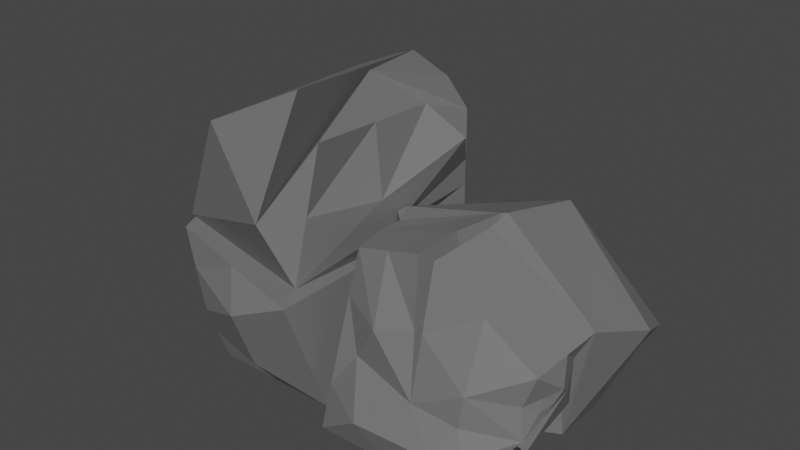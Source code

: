 # Source: rocks.blend  (saved by Blender 3.5.10; exported with 4.5.12 LTS)
import bpy
from mathutils import Matrix  # noqa: F401  (used for matrix-valued properties, if any)

bpy.ops.wm.read_factory_settings(use_empty=True)
scene = bpy.context.scene
scene.name = 'Scene'

# ---- collections
col_collection = bpy.data.collections.new('Collection'); scene.collection.children.link(col_collection)

# ---- materials (node trees are filled in below, after node groups)
mat_rock = bpy.data.materials.new('rock')

# ---- material node trees
mat_rock.use_nodes = True; mat_rock.node_tree.nodes.clear()
_N = mat_rock.node_tree.nodes; _L = mat_rock.node_tree.links
n0 = _N.new('ShaderNodeBsdfPrincipled'); n0.name = 'Principled BSDF'; n0.location = (10, 300)
n0.distribution = 'GGX'
n0.subsurface_method = 'RANDOM_WALK_SKIN'
n0.inputs[0].default_value = (0.1788, 0.1788, 0.1788, 1.0)
n0.inputs[3].default_value = 1.45
n0.inputs[27].default_value = (0.0, 0.0, 0.0, 1.0)
n0.inputs[28].default_value = 1.0
n1 = _N.new('ShaderNodeOutputMaterial'); n1.name = 'Material Output'; n1.location = (300, 300)
_L.new(n0.outputs[0], n1.inputs[0])
n1.is_active_output = True

# ---- world
world_world = bpy.data.worlds.new('World'); scene.world = world_world
world_world.use_nodes = True; world_world.node_tree.nodes.clear()
_N = world_world.node_tree.nodes; _L = world_world.node_tree.links
n0 = _N.new('ShaderNodeOutputWorld'); n0.name = 'World Output'; n0.location = (300, 300)
n1 = _N.new('ShaderNodeBackground'); n1.name = 'Background'; n1.location = (10, 300)
n1.inputs[0].default_value = (0.05088, 0.05088, 0.05088, 1.0)
_L.new(n1.outputs[0], n0.inputs[0])
n0.is_active_output = True
world_world.color = (0.05088, 0.05088, 0.05088)
world_world.use_sun_shadow = False
world_world.sun_shadow_jitter_overblur = 0.0

# ---- meshes
me_cube_002 = bpy.data.meshes.new('Cube.002')
me_cube_002.from_pydata([(-1.0, -1.258, -0.4327), (-0.8753, -0.8721, 1.244), (-1.0, 1.0, -0.4327), (-0.9497, 1.281, 0.7346), (0.5308, -1.258, -0.4283), (1.0, -1.0, 0.8352), (0.5308, 1.257, -0.4283), (1.0, 1.0, 0.3401), (-1.081, 0.0, 1.231), (0.0, 1.0, 1.256), (1.0, -0.1744, 0.8352), (0.0, -1.258, 0.2893), (0.0, 0.0, 1.509), (-0.1439, -1.0, 1.49), (-0.9526, -0.5, 1.231), (0.0, -0.5, 0.3783), (-0.05671, 0.0, 1.49), (-0.1439, -0.5, 1.49), (0.01435, -1.0, 1.482), (0.01435, -0.75, 1.482), (0.01435, -0.25, 1.482), (0.6794, 0.0, -0.4283), (0.7654, 1.169, -0.04408), (0.6794, 0.5, -0.4283), (1.0, -0.1744, 0.8352), (0.9064, -1.0, 0.2035), (1.149, 0.5, 0.5877), (0.5308, -0.5, -0.4283), (0.6301, -0.1744, 0.8352), (0.1609, -0.2555, -0.4283), (0.6301, -0.1744, 0.8352), (0.1609, -0.2555, -0.4283), (-0.9749, 1.225, 0.151), (-0.2346, 1.169, -0.4305), (-0.2095, 1.394, 0.1532), (-0.4749, 1.225, 0.9952), (-0.09217, 1.394, 0.3453), (0.3827, 1.169, 0.6059), (0.9064, -0.3372, 0.2035), (1.024, -0.5872, 0.5193), (0.7891, -0.75, -0.1124), (1.0, -0.5872, 0.8352), (0.8827, -1.0, 0.5193), (0.9414, -0.3808, 0.6773), (0.965, -0.7936, 0.3614), (1.053, -0.6904, 0.5983), (0.6481, -1.129, -0.1124), (0.5308, -0.8788, -0.4283), (0.7068, -0.875, 0.04553), (0.5895, -0.625, -0.2703), (0.6188, -0.8769, -0.1914), (-1.138, -0.1288, -0.4327), (-0.9376, -1.065, 0.4056), (-1.084, 0.6406, 0.9828), (-0.9874, 1.113, -0.1408), (-0.9481, -0.25, 1.231), (-0.9139, -0.6861, 1.237), (-0.9623, 1.253, 0.4428), (-1.084, -0.125, 1.231), (0.8945, -1.0, 0.3614), (0.9357, -0.8968, 0.2824), (1.009, -0.742, 0.4798), (0.9679, -0.8452, 0.5588), (-1.083, 0.3203, 1.107), (-0.9688, -0.5968, -0.01355), (-1.131, 0.4919, -0.2868), (-1.112, -0.1894, 0.3992), (-0.9429, -0.6574, 0.8183), (-1.105, 0.8766, 0.421), (-1.11, -0.06438, 0.3992), (-1.111, 0.2559, 0.2751), (0.9518, -0.871, 0.4206), (-0.9065, -0.9685, 0.8247), (0.5895, -1.193, -0.2703), (-0.2346, -1.258, -0.4305), (-0.5096, -0.9361, 1.367), (0.007177, -1.129, 0.8855), (-0.07196, -1.129, 0.8896), (0.5072, -1.0, 1.158), (0.9005, -1.0, 0.2824), (-0.5, -1.395, -0.07168), (0.2654, -1.362, -0.06949), (0.4532, -1.234, 0.2464), (0.5, -1.234, 0.5622), (-0.4376, -1.202, 0.7666), (0.9414, -1.0, 0.6773), (0.7773, -1.064, 0.04553), (-0.9688, -1.161, -0.01355), (0.8886, -1.0, 0.4404), (0.5213, -1.266, -0.01198), (-0.7032, -1.113, 0.3765), (-0.03682, 0.4567, -0.4294), (-0.2346, -0.04428, -0.4305)], [], [(14, 67, 52), (34, 3, 36), (48, 40, 39), (90, 72, 52, 87), (56, 1, 75), (78, 18, 76), (9, 12, 10, 26), (35, 3, 53), (19, 5, 41), (16, 17, 15), (8, 58, 55), (34, 32, 57), (10, 12, 20), (19, 20, 15), (18, 78, 5), (23, 6, 22), (22, 7, 26), (26, 10, 21), (21, 10, 28), (71, 79, 25), (50, 47, 27, 49), (21, 23, 26), (23, 22, 26), (15, 20, 12), (14, 56, 55), (0, 74, 80), (89, 86, 25), (82, 83, 11), (5, 78, 83), (11, 77, 84), (6, 33, 34), (3, 35, 36), (7, 22, 37), (34, 57, 3), (34, 33, 32), (33, 54, 32), (36, 37, 22), (36, 35, 37), (35, 9, 37), (36, 22, 6), (6, 34, 36), (38, 24, 43), (39, 40, 38), (40, 49, 27), (61, 39, 45), (41, 45, 43), (5, 85, 42), (48, 50, 49), (48, 46, 50), (21, 29, 91, 23), (58, 8, 63), (0, 87, 52, 64), (72, 56, 52), (52, 56, 14), (2, 51, 65), (51, 64, 66), (68, 53, 32), (3, 57, 53), (57, 32, 53), (55, 58, 66), (8, 63, 69), (54, 65, 68), (68, 70, 53), (68, 65, 70), (65, 51, 70), (69, 70, 51), (69, 63, 70), (63, 53, 70), (66, 69, 51), (66, 58, 69), (58, 8, 69), (66, 67, 55), (66, 64, 67), (64, 52, 67), (55, 58, 63), (71, 60, 44), (62, 71, 61), (42, 88, 59, 71), (84, 75, 1), (84, 77, 75), (77, 13, 75), (83, 76, 11), (83, 78, 76), (81, 89, 82), (73, 89, 81), (46, 86, 89), (80, 81, 11), (80, 74, 81), (80, 90, 87), (11, 84, 90), (84, 1, 72), (38, 27, 28, 24), (27, 47, 31), (81, 74, 4), (28, 30, 24), (91, 92, 33), (92, 29, 31), (86, 46, 48), (29, 27, 31), (90, 84, 72), (80, 11, 90), (0, 80, 87), (73, 46, 89), (4, 73, 81), (11, 81, 82), (62, 42, 71), (45, 62, 61), (61, 71, 44), (53, 55, 63), (54, 68, 32), (54, 2, 65), (51, 0, 64), (86, 48, 25), (40, 48, 49), (41, 5, 45), (5, 62, 45), (24, 41, 43), (43, 45, 39), (38, 40, 27), (39, 38, 43), (9, 7, 37), (83, 85, 5), (25, 59, 88), (82, 25, 83), (25, 88, 42), (83, 25, 42), (82, 89, 25), (60, 71, 25), (29, 21, 28), (19, 18, 5), (17, 16, 14), (14, 16, 55), (16, 8, 55), (12, 16, 15), (9, 16, 12), (9, 35, 53, 63, 8), (7, 9, 26), (48, 44, 60), (14, 55, 67), (11, 15, 77), (17, 14, 56, 75, 13), (17, 13, 77, 15), (71, 59, 79), (24, 10, 20), (24, 20, 19, 41), (33, 2, 54), (61, 44, 39), (50, 46, 73), (72, 1, 56), (47, 50, 73, 4), (91, 29, 92), (2, 33, 92, 51), (6, 23, 91, 33), (0, 51, 92, 74), (76, 18, 19), (74, 92, 31, 47, 4), (15, 11, 76, 19), (29, 28, 27), (5, 42, 62), (83, 42, 85), (25, 79, 59), (9, 8, 16), (60, 25, 48), (48, 39, 44)])
_uv = me_cube_002.uv_layers.new(name='UVMap')
_uv.uv.foreach_set('vector', [0.625, 0.0625, 0.5625, 0.04688, 0.5, 0.0, 0.5, 0.3749, 0.6251, 0.2498, 0.5625, 0.3749, 0.4688, 0.7344, 0.4375, 0.7188, 0.5625, 0.7188, 0.5312, 0.9688, 0.5625, 1.0, 0.5, 1.0, 0.4375, 1.0, 0.875, 0.7188, 0.875, 0.75, 0.8438, 0.75, 0.625, 0.7812, 0.0, 0.0, 0.625, 0.8438, 0.75, 0.5, 0.75, 0.625, 0.625, 0.625, 0.625, 0.5625, 0.8115, 0.496, 0.873, 0.4921, 0.874, 0.5585, 0.0, 0.0, 0.0, 0.0, 0.0, 0.0, 0.8125, 0.625, 0.8125, 0.6875, 0.75, 0.6875, 0.875, 0.625, 0.875, 0.6406, 0.875, 0.6562, 0.5, 0.3749, 0.5, 0.2499, 0.5626, 0.2499, 0.0, 0.0, 0.75, 0.625, 0.0, 0.0, 0.6875, 0.7188, 0.6875, 0.6562, 0.75, 0.6875, 0.625, 0.8125, 0.625, 0.7812, 0.625, 0.75, 0.375, 0.5625, 0.375, 0.5, 0.5, 0.5, 0.5, 0.5, 0.625, 0.5, 0.625, 0.5625, 0.625, 0.5625, 0.625, 0.625, 0.375, 0.625, 0.375, 0.625, 0.625, 0.625, 0.625, 0.625, 0.543, 0.7402, 0.5156, 0.75, 0.5, 0.75, 0.4219, 0.7266, 0.375, 0.7188, 0.375, 0.6875, 0.4062, 0.7031, 0.375, 0.625, 0.375, 0.5625, 0.625, 0.5625, 0.375, 0.5625, 0.5, 0.5, 0.625, 0.5625, 0.75, 0.6875, 0.6875, 0.6562, 0.75, 0.625, 0.0, 0.0, 0.0, 0.0, 0.0, 0.0, 0.375, 1.0, 0.375, 0.875, 0.5, 0.9375, 0.4844, 0.7812, 0.4688, 0.75, 0.5, 0.75, 0.5625, 0.8125, 0.625, 0.8125, 0.625, 0.875, 0.625, 0.75, 0.625, 0.7812, 0.625, 0.8125, 0.625, 0.875, 0.625, 0.9062, 0.625, 0.9375, 0.375, 0.5, 0.375, 0.375, 0.5, 0.3749, 0.6251, 0.2498, 0.625, 0.3124, 0.5625, 0.3749, 0.625, 0.5, 0.5, 0.5, 0.5625, 0.4375, 0.5, 0.3749, 0.5626, 0.2499, 0.6251, 0.2498, 0.5, 0.3749, 0.375, 0.375, 0.5, 0.2499, 0.375, 0.375, 0.4375, 0.25, 0.5, 0.2499, 0.5625, 0.3749, 0.5625, 0.4375, 0.5, 0.5, 0.5625, 0.3749, 0.625, 0.3124, 0.5625, 0.4375, 0.625, 0.3124, 0.625, 0.375, 0.5625, 0.4375, 0.5625, 0.3749, 0.5, 0.5, 0.375, 0.5, 0.375, 0.5, 0.5, 0.3749, 0.5625, 0.3749, 0.5, 0.6875, 0.625, 0.6875, 0.5938, 0.7031, 0.5625, 0.7188, 0.4375, 0.7188, 0.5, 0.6875, 0.4375, 0.7188, 0.4062, 0.7031, 0.375, 0.6875, 0.5547, 0.7305, 0.5625, 0.7188, 0.5781, 0.7266, 0.625, 0.7188, 0.5781, 0.7266, 0.5938, 0.7031, 0.625, 0.75, 0.5938, 0.75, 0.5625, 0.75, 0.4688, 0.7344, 0.4219, 0.7266, 0.4062, 0.7031, 0.4688, 0.7344, 0.4375, 0.75, 0.4219, 0.7266, 0.375, 0.625, 0.375, 0.625, 0.375, 0.5, 0.375, 0.5625, 0.0, 0.0, 0.0, 0.0, 0.0, 0.0, 0.375, 0.0, 0.4375, 0.0, 0.5, 0.0, 0.4375, 0.0625, 0.5625, 0.0, 0.625, 0.03125, 0.5, 0.0, 0.5, 0.0, 0.625, 0.03125, 0.625, 0.0625, 0.375, 0.25, 0.375, 0.125, 0.4063, 0.1875, 0.375, 0.125, 0.4375, 0.0625, 0.5, 0.1094, 0.5313, 0.2187, 0.625, 0.1874, 0.5, 0.2499, 0.6251, 0.2498, 0.5626, 0.2499, 0.625, 0.1874, 0.5626, 0.2499, 0.5, 0.2499, 0.625, 0.1874, 0.625, 0.09375, 0.625, 0.1094, 0.5, 0.1094, 0.625, 0.125, 0.625, 0.1562, 0.5, 0.125, 0.4375, 0.25, 0.4063, 0.1875, 0.5313, 0.2187, 0.5313, 0.2187, 0.5, 0.1562, 0.625, 0.1874, 0.5313, 0.2187, 0.4063, 0.1875, 0.5, 0.1562, 0.4063, 0.1875, 0.375, 0.125, 0.5, 0.1562, 0.5, 0.125, 0.5, 0.1562, 0.375, 0.125, 0.5, 0.125, 0.625, 0.1562, 0.5, 0.1562, 0.625, 0.1562, 0.625, 0.1874, 0.5, 0.1562, 0.5, 0.1094, 0.5, 0.125, 0.375, 0.125, 0.5, 0.1094, 0.625, 0.1094, 0.5, 0.125, 0.625, 0.1094, 0.625, 0.125, 0.5, 0.125, 0.5, 0.1094, 0.5625, 0.04688, 0.625, 0.09375, 0.5, 0.1094, 0.4375, 0.0625, 0.5625, 0.04688, 0.4375, 0.0625, 0.5, 0.0, 0.5625, 0.04688, 0.0, 0.0, 0.0, 0.0, 0.0, 0.0, 0.543, 0.7402, 0.5156, 0.7422, 0.5312, 0.7344, 0.5703, 0.7383, 0.543, 0.7402, 0.5547, 0.7305, 0.5625, 0.75, 0.5469, 0.75, 0.5312, 0.75, 0.543, 0.7402, 0.625, 0.9375, 0.625, 0.9688, 0.625, 1.0, 0.625, 0.9375, 0.625, 0.9062, 0.625, 0.9688, 0.625, 0.9062, 0.625, 0.9375, 0.625, 0.9688, 0.625, 0.8125, 0.625, 0.8438, 0.625, 0.875, 0.625, 0.8125, 0.625, 0.7812, 0.625, 0.8438, 0.5, 0.8125, 0.4844, 0.7812, 0.5625, 0.8125, 0.4062, 0.75, 0.4844, 0.7812, 0.5, 0.8125, 0.4375, 0.75, 0.4688, 0.75, 0.4844, 0.7812, 0.5, 0.9375, 0.5, 0.8125, 0.625, 0.875, 0.5, 0.9375, 0.375, 0.875, 0.5, 0.8125, 0.5, 0.9375, 0.5312, 0.9688, 0.4375, 1.0, 0.625, 0.875, 0.625, 0.9375, 0.5312, 0.9688, 0.625, 0.9375, 0.625, 1.0, 0.5625, 1.0, 0.5, 0.6875, 0.375, 0.6875, 0.625, 0.625, 0.625, 0.6875, 0.375, 0.6875, 0.375, 0.7188, 0.0, 0.0, 0.5, 0.8125, 0.375, 0.875, 0.375, 0.75, 0.625, 0.625, 0.0, 0.0, 0.625, 0.6875, 0.375, 0.5, 0.375, 0.625, 0.375, 0.375, 0.375, 0.625, 0.375, 0.625, 0.0, 0.0, 0.4688, 0.75, 0.4375, 0.75, 0.4688, 0.7344, 0.375, 0.625, 0.375, 0.6875, 0.0, 0.0, 0.5312, 0.9688, 0.625, 0.9375, 0.5625, 1.0, 0.5, 0.9375, 0.625, 0.875, 0.5312, 0.9688, 0.375, 1.0, 0.5, 0.9375, 0.4375, 1.0, 0.4062, 0.75, 0.4375, 0.75, 0.4844, 0.7812, 0.375, 0.75, 0.4062, 0.75, 0.5, 0.8125, 0.625, 0.875, 0.5, 0.8125, 0.5625, 0.8125, 0.5703, 0.7383, 0.5625, 0.75, 0.543, 0.7402, 0.5781, 0.7266, 0.5703, 0.7383, 0.5547, 0.7305, 0.5547, 0.7305, 0.543, 0.7402, 0.5312, 0.7344, 0.0, 0.0, 0.0, 0.0, 0.0, 0.0, 0.4375, 0.25, 0.5313, 0.2187, 0.5, 0.2499, 0.4375, 0.25, 0.375, 0.25, 0.4063, 0.1875, 0.375, 0.125, 0.375, 0.0, 0.4375, 0.0625, 0.4688, 0.75, 0.4688, 0.7344, 0.5, 0.75, 0.4375, 0.7188, 0.4688, 0.7344, 0.4062, 0.7031, 0.625, 0.7188, 0.625, 0.75, 0.5781, 0.7266, 0.625, 0.75, 0.5703, 0.7383, 0.5781, 0.7266, 0.625, 0.6875, 0.625, 0.7188, 0.5938, 0.7031, 0.5938, 0.7031, 0.5781, 0.7266, 0.5625, 0.7188, 0.5, 0.6875, 0.4375, 0.7188, 0.375, 0.6875, 0.5625, 0.7188, 0.5, 0.6875, 0.5938, 0.7031, 0.625, 0.375, 0.625, 0.5, 0.5625, 0.4375, 0.625, 0.8125, 0.5938, 0.75, 0.625, 0.75, 0.5, 0.75, 0.5312, 0.75, 0.5469, 0.75, 0.5625, 0.8125, 0.5, 0.75, 0.625, 0.8125, 0.5, 0.75, 0.5469, 0.75, 0.5625, 0.75, 0.625, 0.8125, 0.5, 0.75, 0.5625, 0.75, 0.5625, 0.8125, 0.4844, 0.7812, 0.5, 0.75, 0.5156, 0.7422, 0.543, 0.7402, 0.5, 0.75, 0.375, 0.625, 0.375, 0.625, 0.625, 0.625, 0.6875, 0.7188, 0.625, 0.8125, 0.625, 0.75, 0.8125, 0.6875, 0.8125, 0.625, 0.875, 0.6875, 0.875, 0.6875, 0.8125, 0.625, 0.875, 0.6562, 0.8125, 0.625, 0.875, 0.625, 0.875, 0.6562, 0.75, 0.625, 0.8125, 0.625, 0.75, 0.6875, 0.75, 0.5, 0.8125, 0.625, 0.75, 0.625, 0.75, 0.5, 0.8115, 0.496, 0.874, 0.5585, 0.8745, 0.5918, 0.875, 0.625, 0.625, 0.5, 0.75, 0.5, 0.625, 0.5625, 0.4688, 0.7344, 0.5312, 0.7344, 0.5156, 0.7422, 0.625, 0.0625, 0.625, 0.09375, 0.5625, 0.04688, 0.75, 0.75, 0.75, 0.6875, 0.7812, 0.75, 0.8125, 0.6875, 0.875, 0.6875, 0.875, 0.7188, 0.8438, 0.75, 0.8125, 0.75, 0.8125, 0.6875, 0.8125, 0.75, 0.7812, 0.75, 0.75, 0.6875, 0.543, 0.7402, 0.5312, 0.75, 0.5156, 0.75, 0.0, 0.0, 0.0, 0.0, 0.0, 0.0, 0.0, 0.0, 0.0, 0.0, 0.0, 0.0, 0.0, 0.0, 0.375, 0.375, 0.375, 0.25, 0.4375, 0.25, 0.5547, 0.7305, 0.5312, 0.7344, 0.5625, 0.7188, 0.4219, 0.7266, 0.4375, 0.75, 0.4062, 0.75, 0.5625, 0.0, 0.625, 0.0, 0.625, 0.03125, 0.375, 0.7188, 0.4219, 0.7266, 0.4062, 0.75, 0.375, 0.75, 0.375, 0.5, 0.375, 0.625, 0.375, 0.625, 0.375, 0.25, 0.375, 0.375, 0.375, 0.625, 0.375, 0.125, 0.375, 0.5, 0.375, 0.5625, 0.375, 0.5, 0.375, 0.375, 0.375, 1.0, 0.375, 0.125, 0.375, 0.625, 0.375, 0.875, 0.0, 0.0, 0.0, 0.0, 0.0, 0.0, 0.375, 0.875, 0.375, 0.625, 0.0, 0.0, 0.375, 0.7188, 0.375, 0.75, 0.0, 0.0, 0.0, 0.0, 0.0, 0.0, 0.0, 0.0, 0.375, 0.625, 0.625, 0.625, 0.375, 0.6875, 0.625, 0.75, 0.5625, 0.75, 0.5703, 0.7383, 0.625, 0.8125, 0.5625, 0.75, 0.5938, 0.75, 0.5, 0.75, 0.5156, 0.75, 0.5312, 0.75, 0.75, 0.5, 0.875, 0.625, 0.8125, 0.625, 0.5156, 0.7422, 0.5, 0.75, 0.4688, 0.7344, 0.4688, 0.7344, 0.5625, 0.7188, 0.5312, 0.7344])
me_cube_002.materials.append(mat_rock)
me_cube_002.update()
me_cube_003 = bpy.data.meshes.new('Cube.003')
me_cube_003.from_pydata([(-0.9328, -0.7905, -1.045), (-0.2977, -1.0, 0.1472), (-0.7685, 1.0, -1.045), (-0.2977, 1.0, 0.1472), (0.835, -1.172, -1.045), (1.0, -1.0, 0.2878), (1.0, 1.0, -1.045), (1.0, 1.0, -0.01054), (0.7935, -1.0, 0.6903), (0.3511, 1.0, 0.4212), (0.6756, -1.43, -0.3858), (0.5723, 0.0, 0.5558), (0.6756, 0.0, 0.5582), (-0.6153, -0.8953, -0.4492), (-0.2977, 0.0, 0.1472), (-0.6153, 0.1047, -0.4492), (-0.8506, 0.1047, -1.045), (-0.5331, 1.311, -0.4492), (-0.774, -0.3429, -0.7473), (-0.4565, 0.5524, -0.151), (-0.6536, 0.3286, -0.5982), (-0.6508, 1.311, -0.7473), (0.1158, 1.311, -1.045), (0.6756, 1.114, 0.2053), (1.0, 1.0, -0.528), (0.02669, 1.114, 0.2842), (-0.4154, 1.0, -0.151), (0.2334, 1.311, -0.7473), (0.2334, 1.311, -0.2298), (0.3511, 1.114, 0.06832), (0.8693, 0.5501, 0.1386), (1.0, 1.0, -0.7868), (0.9175, -0.08602, -1.045), (0.9346, -0.2249, 0.2132), (0.9175, -1.086, -0.3788), (1.055, -0.08602, -0.7868), (1.158, 0.7751, -0.1947), (1.075, -0.311, -0.4534)], [], [(19, 3, 26), (7, 24, 28), (24, 36, 35), (0, 4, 10), (14, 9, 25, 3), (8, 10, 9, 11), (30, 7, 12), (13, 0, 10), (10, 5, 12), (1, 8, 11, 9), (12, 7, 23), (34, 10, 4), (10, 8, 1), (13, 10, 1), (13, 18, 0), (14, 19, 15), (15, 13, 14), (13, 1, 14), (16, 20, 17, 21), (0, 18, 20, 16), (18, 15, 19, 20), (6, 22, 27), (17, 26, 28), (3, 25, 29), (29, 23, 7), (29, 25, 23), (25, 9, 23), (28, 29, 7), (28, 26, 29), (26, 3, 29), (27, 21, 17), (27, 22, 21), (22, 2, 21), (28, 27, 17), (28, 24, 27), (31, 27, 24), (4, 32, 35), (24, 7, 30), (30, 33, 37), (37, 34, 4), (37, 33, 34), (33, 5, 34), (35, 31, 24), (35, 32, 31), (32, 6, 31), (35, 37, 4), (35, 36, 37), (36, 30, 37), (36, 24, 30), (2, 16, 21), (9, 12, 23), (9, 10, 12), (33, 12, 5), (1, 9, 14), (22, 6, 32, 16, 2), (20, 19, 26, 17), (34, 5, 10), (13, 15, 18), (0, 16, 32, 4), (14, 3, 19), (31, 6, 27), (33, 30, 12)])
_uv = me_cube_003.uv_layers.new(name='UVMap')
_uv.uv.foreach_set('vector', [0.5625, 0.1875, 0.625, 0.25, 0.5625, 0.25, 0.625, 0.5, 0.5, 0.5, 0.5625, 0.375, 0.5, 0.5, 0.5625, 0.5625, 0.4375, 0.625, 0.375, 1.0, 0.375, 0.75, 0.625, 0.8125, 0.875, 0.625, 0.75, 0.5, 0.8125, 0.5, 0.875, 0.5, 0.625, 0.875, 0.625, 0.8125, 0.0, 0.0, 0.3125, 0.4375, 0.0, 0.0, 0.0, 0.0, 0.0, 0.0, 0.5, 1.0, 0.375, 1.0, 0.625, 0.8125, 0.625, 0.8125, 0.625, 0.75, 0.3125, 0.375, 0.875, 0.75, 0.625, 0.875, 0.6875, 0.6875, 0.75, 0.5, 0.0, 0.0, 0.0, 0.0, 0.0, 0.0, 0.5, 0.75, 0.625, 0.8125, 0.375, 0.75, 0.625, 0.8125, 0.625, 0.875, 0.625, 1.0, 0.5, 1.0, 0.625, 0.8125, 0.625, 1.0, 0.5, 0.0, 0.4375, 0.0625, 0.375, 0.0, 0.625, 0.125, 0.5625, 0.1875, 0.5, 0.125, 0.5, 0.125, 0.5, 0.0, 0.625, 0.125, 0.5, 0.0, 0.625, 0.0, 0.625, 0.125, 0.375, 0.125, 0.4688, 0.1562, 0.5, 0.25, 0.4375, 0.25, 0.375, 0.0, 0.4375, 0.0625, 0.4688, 0.1562, 0.375, 0.125, 0.4375, 0.0625, 0.5, 0.125, 0.5625, 0.1875, 0.4688, 0.1562, 0.375, 0.5, 0.375, 0.375, 0.4375, 0.375, 0.5, 0.25, 0.5625, 0.25, 0.5625, 0.375, 0.625, 0.25, 0.625, 0.3125, 0.625, 0.375, 0.625, 0.375, 0.625, 0.4375, 0.625, 0.5, 0.625, 0.375, 0.625, 0.3125, 0.625, 0.4375, 0.625, 0.3125, 0.625, 0.375, 0.625, 0.4375, 0.5625, 0.375, 0.625, 0.375, 0.625, 0.5, 0.5625, 0.375, 0.5625, 0.25, 0.625, 0.375, 0.5625, 0.25, 0.625, 0.25, 0.625, 0.375, 0.4375, 0.375, 0.4375, 0.25, 0.5, 0.25, 0.4375, 0.375, 0.375, 0.375, 0.4375, 0.25, 0.375, 0.375, 0.375, 0.25, 0.4375, 0.25, 0.5625, 0.375, 0.4375, 0.375, 0.5, 0.25, 0.5625, 0.375, 0.5, 0.5, 0.4375, 0.375, 0.4375, 0.5, 0.4375, 0.375, 0.5, 0.5, 0.375, 0.75, 0.375, 0.625, 0.4375, 0.625, 0.5, 0.5, 0.625, 0.5, 0.625, 0.625, 0.625, 0.625, 0.625, 0.6875, 0.5, 0.6875, 0.5, 0.6875, 0.5, 0.75, 0.375, 0.75, 0.5, 0.6875, 0.625, 0.6875, 0.5, 0.75, 0.625, 0.6875, 0.625, 0.75, 0.5, 0.75, 0.4375, 0.625, 0.4375, 0.5, 0.5, 0.5, 0.4375, 0.625, 0.375, 0.625, 0.4375, 0.5, 0.375, 0.625, 0.375, 0.5, 0.4375, 0.5, 0.4375, 0.625, 0.5, 0.6875, 0.375, 0.75, 0.4375, 0.625, 0.5625, 0.5625, 0.5, 0.6875, 0.5625, 0.5625, 0.625, 0.625, 0.5, 0.6875, 0.5625, 0.5625, 0.5, 0.5, 0.625, 0.625, 0.375, 0.25, 0.375, 0.125, 0.4375, 0.25, 0.0, 0.0, 0.0, 0.0, 0.0, 0.0, 0.0, 0.0, 0.625, 0.8125, 0.3125, 0.375, 0.0, 0.0, 0.0, 0.0, 0.0, 0.0, 0.875, 0.75, 0.75, 0.5, 0.875, 0.625, 0.25, 0.5, 0.375, 0.5, 0.375, 0.625, 0.125, 0.625, 0.125, 0.5, 0.4688, 0.1562, 0.5625, 0.1875, 0.5625, 0.25, 0.5, 0.25, 0.5, 0.75, 0.625, 0.75, 0.625, 0.8125, 0.5, 0.0, 0.5, 0.125, 0.4375, 0.0625, 0.125, 0.75, 0.125, 0.625, 0.375, 0.625, 0.375, 0.75, 0.625, 0.125, 0.625, 0.25, 0.5625, 0.1875, 0.4375, 0.5, 0.375, 0.5, 0.4375, 0.375, 0.0, 0.0, 0.0, 0.0, 0.0, 0.0])
me_cube_003.materials.append(mat_rock)
me_cube_003.update()
me_cube_005 = bpy.data.meshes.new('Cube.005')
me_cube_005.from_pydata([(-1.0, -1.0, -1.0), (-0.2977, -1.0, 0.2432), (-0.7825, 1.0, -1.0), (-0.2977, 1.0, 0.2432), (1.0, -1.0, -1.0), (1.0, -1.0, 0.2444), (1.0, 1.479, -1.0), (1.0, 1.0, 0.2444), (-0.2782, 1.249, -0.3931), (-0.2939, 1.0, 0.2432), (1.0, -1.343, -0.3778), (0.3511, -1.343, 0.2438), (0.3511, -1.343, -0.3784), (-0.6489, -1.343, -0.3784), (5.182e-08, -1.343, -1.0), (0.6756, -1.343, -0.6892), (0.02669, -1.343, -0.0676), (0.01335, -1.343, -0.5338), (-1.199, -4.643e-08, -1.0), (-0.8477, -4.643e-08, -0.3784), (-0.9564, -1.0, -0.3784), (-0.6053, -4.643e-08, 0.2432), (-0.5401, 1.0, -0.3784), (-0.9688, 0.5, -0.6892), (-0.7265, -0.5, -0.0676), (-0.7871, 0.25, -0.223), (0.1087, 1.24, -1.0), (0.353, 1.0, 0.2438), (1.0, 1.24, -0.3778), (-0.286, 1.125, -0.07495), (-0.5303, 1.125, -0.6965), (0.3609, 1.264, -0.07432), (0.3609, 1.503, -0.6965)], [], [(22, 2, 23), (6, 26, 32), (3, 9, 29), (16, 1, 13), (2, 26, 6, 4, 14, 0, 18), (3, 29, 8), (8, 29, 31), (7, 28, 31), (10, 12, 15), (12, 11, 1), (12, 10, 11), (10, 5, 11), (14, 17, 13), (4, 15, 17), (12, 17, 15), (18, 19, 23), (0, 13, 1), (20, 1, 24), (19, 18, 20), (18, 0, 20), (24, 25, 23, 19), (21, 25, 24), (21, 3, 22), (31, 32, 8), (31, 28, 32), (28, 6, 32), (31, 27, 7), (31, 29, 27), (29, 9, 27), (32, 30, 8), (32, 26, 30), (26, 2, 30), (25, 21, 22), (1, 21, 24), (19, 20, 24), (20, 0, 1), (2, 18, 23), (14, 4, 17), (0, 14, 13), (16, 12, 1), (4, 10, 15), (27, 21, 1, 11, 5, 7), (17, 16, 13), (25, 22, 23), (4, 6, 28), (7, 5, 10, 4, 28), (12, 16, 17), (30, 2, 22), (8, 30, 22, 3), (9, 3, 21), (27, 9, 21)])
_uv = me_cube_005.uv_layers.new(name='UVMap')
_uv.uv.foreach_set('vector', [0.5, 0.25, 0.375, 0.25, 0.4375, 0.1875, 0.375, 0.5, 0.375, 0.375, 0.5, 0.4375, 0.875, 0.5, 0.6875, 0.5, 0.7188, 0.5, 0.5625, 0.9375, 0.625, 1.0, 0.5, 1.0, 0.125, 0.5, 0.25, 0.5, 0.375, 0.5, 0.375, 0.75, 0.25, 0.75, 0.125, 0.75, 0.125, 0.625, 0.875, 0.5, 0.7188, 0.5, 0.75, 0.5, 0.625, 0.375, 0.625, 0.4062, 0.625, 0.4375, 0.625, 0.5, 0.5, 0.5, 0.625, 0.4375, 0.5, 0.75, 0.5, 0.875, 0.4375, 0.8125, 0.5, 0.875, 0.625, 0.875, 0.625, 1.0, 0.5, 0.875, 0.5, 0.75, 0.625, 0.875, 0.5, 0.75, 0.625, 0.75, 0.625, 0.875, 0.375, 0.875, 0.4688, 0.9062, 0.5, 1.0, 0.375, 0.75, 0.4375, 0.8125, 0.4688, 0.9062, 0.5, 0.875, 0.4688, 0.9062, 0.4375, 0.8125, 0.375, 0.125, 0.5, 0.125, 0.4375, 0.1875, 0.375, 0.0, 0.5, 0.0, 0.625, 0.0, 0.5, 0.0, 0.625, 0.0, 0.5625, 0.0625, 0.5, 0.125, 0.375, 0.125, 0.5, 0.0, 0.375, 0.125, 0.375, 0.0, 0.5, 0.0, 0.5625, 0.0625, 0.5312, 0.1562, 0.4375, 0.1875, 0.5, 0.125, 0.625, 0.125, 0.5312, 0.1562, 0.5625, 0.0625, 0.625, 0.125, 0.625, 0.25, 0.5, 0.25, 0.625, 0.4375, 0.5, 0.4375, 0.625, 0.375, 0.625, 0.4375, 0.5, 0.5, 0.5, 0.4375, 0.5, 0.5, 0.375, 0.5, 0.5, 0.4375, 0.625, 0.4375, 0.625, 0.4688, 0.625, 0.5, 0.625, 0.4375, 0.625, 0.4062, 0.625, 0.4688, 0.625, 0.4062, 0.625, 0.4375, 0.625, 0.4688, 0.5, 0.4375, 0.5, 0.3125, 0.625, 0.375, 0.5, 0.4375, 0.375, 0.375, 0.5, 0.3125, 0.375, 0.375, 0.375, 0.25, 0.5, 0.3125, 0.5312, 0.1562, 0.625, 0.125, 0.5, 0.25, 0.625, 0.0, 0.625, 0.125, 0.5625, 0.0625, 0.5, 0.125, 0.5, 0.0, 0.5625, 0.0625, 0.5, 0.0, 0.375, 0.0, 0.625, 0.0, 0.375, 0.25, 0.375, 0.125, 0.4375, 0.1875, 0.375, 0.875, 0.375, 0.75, 0.4688, 0.9062, 0.375, 1.0, 0.375, 0.875, 0.5, 1.0, 0.5625, 0.9375, 0.5, 0.875, 0.625, 1.0, 0.375, 0.75, 0.5, 0.75, 0.4375, 0.8125, 0.6562, 0.5, 0.875, 0.625, 0.875, 0.75, 0.75, 0.75, 0.625, 0.75, 0.625, 0.5, 0.4688, 0.9062, 0.5625, 0.9375, 0.5, 1.0, 0.5312, 0.1562, 0.5, 0.25, 0.4375, 0.1875, 0.375, 0.75, 0.375, 0.5, 0.5, 0.5, 0.625, 0.5, 0.625, 0.75, 0.5, 0.75, 0.375, 0.75, 0.5, 0.5, 0.5, 0.875, 0.5625, 0.9375, 0.4688, 0.9062, 0.5, 0.3125, 0.375, 0.25, 0.5, 0.25, 0.625, 0.375, 0.5, 0.3125, 0.5, 0.25, 0.625, 0.25, 0.6875, 0.5, 0.875, 0.5, 0.875, 0.625, 0.6562, 0.5, 0.6875, 0.5, 0.875, 0.625])
me_cube_005.materials.append(mat_rock)
me_cube_005.update()

# ---- objects
ob_cube_001 = bpy.data.objects.new('Cube.001', me_cube_002)
ob_cube_002 = bpy.data.objects.new('Cube.002', me_cube_003)
ob_cube_003 = bpy.data.objects.new('Cube.003', me_cube_005)

# ---- transforms, parenting, visibility, modifiers, constraints
ob_cube_001.location = (-0.2072, 1.541, 0.7793)
ob_cube_001.scale = (0.39, 0.39, 0.39)
ob_cube_002.location = (-1.055, 1.54, 1.502)
ob_cube_002.scale = (0.39, 0.39, 0.39)
ob_cube_003.location = (-1.055, 1.54, 0.7042)
ob_cube_003.rotation_euler = (-0.0, -3.142, -3.142)
ob_cube_003.scale = (0.39, 0.39, 0.39)

# ---- collection membership
col_collection.objects.link(ob_cube_001)
col_collection.objects.link(ob_cube_002)
col_collection.objects.link(ob_cube_003)

# ---- scene / render settings (as saved in the file)
scene.frame_start = 1; scene.frame_end = 250; scene.frame_set(1)
scene.render.engine = 'CYCLES'
scene.cycles.sampling_pattern = 'TABULATED_SOBOL'
scene.cycles.use_light_tree = False
scene.view_settings.view_transform = 'Filmic'
bpy.context.view_layer.update()

# ---- added for rendering (the .blend has no active camera and no usable light): camera, sun
cam_auto = bpy.data.cameras.new('AutoCamera')
cam_auto.lens = 50.0
cam_auto.sensor_width = 36.0
cam_auto.clip_end = 1000.0
ob_auto_camera = bpy.data.objects.new('AutoCamera', cam_auto)
scene.collection.objects.link(ob_auto_camera)
ob_auto_camera.location = (1.5758, -1.14106, 2.96342)
ob_auto_camera.rotation_euler = (1.09748, -7.21219e-08, 0.694738)
scene.camera = ob_auto_camera
light_auto_sun = bpy.data.lights.new('AutoSun', 'SUN')
light_auto_sun.energy = 3.0
light_auto_sun.angle = 0.0523599
ob_auto_sun = bpy.data.objects.new('AutoSun', light_auto_sun)
scene.collection.objects.link(ob_auto_sun)
ob_auto_sun.rotation_euler = (0.872665, 0.174533, 0.523599)
bpy.context.view_layer.update()
